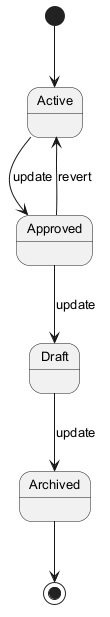

The diagram above was rendered by PlantUML. Its source (embedded in the PNG):
@startuml
skinparam backgroundColor #FFFFFF
skinparam classBackgroundColor #F3E5F5
skinparam classBorderColor #6A1B9A
skinparam defaultFontSize 13
[*] --> Active
Active --> Approved : update
Approved --> Draft : update
Draft --> Archived : update
Approved --> Active : revert
Archived --> [*]
@enduml